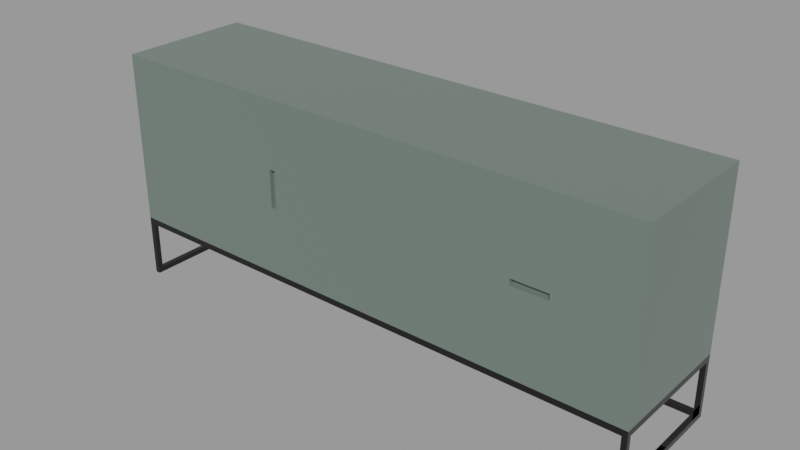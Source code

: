 # Source: sideboard-green-modern_999fbad2-9813-4a3d-84fa-767a2950aa14.blend  (saved by Blender 4.0.36; exported with 4.5.12 LTS)
import bpy
from mathutils import Matrix  # noqa: F401  (used for matrix-valued properties, if any)

bpy.ops.wm.read_factory_settings(use_empty=True)
scene = bpy.context.scene
scene.name = 'upload'

# ---- collections
col_sideboard_green_modern = bpy.data.collections.new('Sideboard Green Modern'); scene.collection.children.link(col_sideboard_green_modern)

# ---- materials (node trees are filled in below, after node groups)
mat_sideboard_green = bpy.data.materials.new('Sideboard_Green')
mat_sideboard_green.use_transparent_shadow = False
mat_sidebaord_metal = bpy.data.materials.new('Sidebaord_Metal')
mat_sidebaord_metal.use_transparent_shadow = False

# ---- material node trees
mat_sideboard_green.use_nodes = True; mat_sideboard_green.node_tree.nodes.clear()
_N = mat_sideboard_green.node_tree.nodes; _L = mat_sideboard_green.node_tree.links
n0 = _N.new('ShaderNodeBsdfPrincipled'); n0.name = 'Principled BSDF'; n0.location = (10, 300)
n0.inputs[0].default_value = (0.1356, 0.1812, 0.1529, 1.0)
n0.inputs[2].default_value = 0.3
n0.inputs[3].default_value = 1.45
n1 = _N.new('ShaderNodeOutputMaterial'); n1.name = 'Material Output'; n1.location = (300, 300)
n2 = _N.new('ShaderNodeBump'); n2.name = 'Bump'; n2.location = (-220, 28)
n2.inputs[0].default_value = 0.05
n2.inputs[1].default_value = 0.1
n2.inputs[2].default_value = 1.0
n3 = _N.new('ShaderNodeMapping'); n3.name = 'Mapping'; n3.location = (-657, 62)
n4 = _N.new('ShaderNodeTexCoord'); n4.name = 'Texture Coordinate'; n4.location = (-837, 62)
n5 = _N.new('ShaderNodeTexNoise'); n5.name = 'Noise Texture'; n5.location = (-477, 102)
n5.inputs[2].default_value = 1000.0
n5.inputs[3].default_value = 15.0
_L.new(n0.outputs[0], n1.inputs[0])
_L.new(n2.outputs[0], n0.inputs[5])
_L.new(n5.outputs[0], n2.inputs[3])
_L.new(n3.outputs[0], n5.inputs[0])
_L.new(n4.outputs[3], n3.inputs[0])
n1.is_active_output = True
mat_sidebaord_metal.use_nodes = True; mat_sidebaord_metal.node_tree.nodes.clear()
_N = mat_sidebaord_metal.node_tree.nodes; _L = mat_sidebaord_metal.node_tree.links
n0 = _N.new('ShaderNodeBsdfPrincipled'); n0.name = 'Principled BSDF'; n0.location = (10, 300)
n0.inputs[0].default_value = (0.05525, 0.05525, 0.05525, 1.0)
n0.inputs[1].default_value = 1.0
n0.inputs[2].default_value = 0.0
n0.inputs[3].default_value = 1.45
n1 = _N.new('ShaderNodeOutputMaterial'); n1.name = 'Material Output'; n1.location = (300, 300)
_L.new(n0.outputs[0], n1.inputs[0])
n1.is_active_output = True

# ---- meshes
me_cube_004 = bpy.data.meshes.new('Cube.004')
me_cube_004.from_pydata([(-0.3006, 0.195, 0.7358), (-0.3006, 0.215, 0.7358), (-0.86, 0.195, 0.7358), (-0.86, 0.215, 0.7358), (-0.3006, 0.195, 0.2224), (-0.3006, 0.215, 0.2224), (-0.86, 0.195, 0.2224), (-0.86, 0.215, 0.2224), (0.2843, 0.195, 0.7358), (0.2843, 0.215, 0.7358), (-0.2806, 0.195, 0.7358), (-0.2806, 0.215, 0.7358), (0.2843, 0.195, 0.2224), (0.2843, 0.215, 0.2224), (-0.2806, 0.195, 0.2224), (-0.2806, 0.215, 0.2224), (0.86, 0.195, 0.7358), (0.86, 0.215, 0.7358), (0.3043, 0.195, 0.7358), (0.3043, 0.215, 0.7358), (0.86, 0.195, 0.4891), (0.86, 0.215, 0.4891), (0.3043, 0.195, 0.4891), (0.3043, 0.215, 0.4891), (0.86, 0.195, 0.4692), (0.86, 0.215, 0.4692), (0.3043, 0.195, 0.4692), (0.3043, 0.215, 0.4692), (0.86, 0.195, 0.2224), (0.86, 0.215, 0.2224), (0.3043, 0.195, 0.2224), (0.3043, 0.215, 0.2224), (-0.88, -0.215, 0.7358), (-0.88, -0.215, 0.7558), (-0.88, 0.215, 0.7358), (-0.88, 0.215, 0.7558), (0.88, -0.215, 0.7358), (0.88, -0.215, 0.7558), (0.88, 0.215, 0.7358), (0.88, 0.215, 0.7558), (-0.88, -0.215, 0.2025), (-0.88, -0.215, 0.2224), (-0.88, 0.215, 0.2025), (-0.88, 0.215, 0.2224), (0.88, -0.215, 0.2025), (0.88, -0.215, 0.2224), (0.88, 0.215, 0.2025), (0.88, 0.215, 0.2224), (-0.88, -0.215, 0.7358), (-0.86, -0.215, 0.7358), (-0.88, 0.215, 0.7358), (-0.86, 0.215, 0.7358), (-0.88, -0.215, 0.2224), (-0.86, -0.215, 0.2224), (-0.88, 0.215, 0.2224), (-0.86, 0.215, 0.2224), (0.86, -0.215, 0.7358), (0.88, -0.215, 0.7358), (0.86, 0.215, 0.7358), (0.88, 0.215, 0.7358), (0.86, -0.215, 0.2224), (0.88, -0.215, 0.2224), (0.86, 0.215, 0.2224), (0.88, 0.215, 0.2224), (-0.3006, -0.215, 0.7358), (-0.2806, -0.215, 0.7358), (-0.3006, 0.215, 0.7358), (-0.2806, 0.215, 0.7358), (-0.3006, -0.215, 0.2224), (-0.2806, -0.215, 0.2224), (-0.3006, 0.215, 0.2224), (-0.2806, 0.215, 0.2224), (0.2843, -0.215, 0.7358), (0.3043, -0.215, 0.7358), (0.2843, 0.215, 0.7358), (0.3043, 0.215, 0.7358), (0.2843, -0.215, 0.2224), (0.3043, -0.215, 0.2224), (0.2843, 0.215, 0.2224), (0.3043, 0.215, 0.2224), (0.86, -0.215, 0.4891), (0.86, -0.215, 0.4692), (0.86, 0.215, 0.4891), (0.86, 0.215, 0.4692), (0.3043, -0.215, 0.4891), (0.3043, -0.215, 0.4692), (0.3043, 0.215, 0.4891), (0.3043, 0.215, 0.4692), (-0.3006, 0.215, 0.4186), (-0.3006, 0.215, 0.5397), (-0.2806, 0.215, 0.5397), (-0.2806, 0.215, 0.4186), (-0.3006, -0.215, 0.5397), (-0.3006, -0.215, 0.4186), (-0.2806, -0.215, 0.4186), (-0.2806, -0.215, 0.5397), (0.5244, 0.215, 0.4891), (0.6399, 0.215, 0.4891), (0.6399, 0.215, 0.4692), (0.5244, 0.215, 0.4692), (0.6399, -0.215, 0.4891), (0.5244, -0.215, 0.4891), (0.5244, -0.215, 0.4692), (0.6399, -0.215, 0.4692), (-0.3006, 0.215, 0.4359), (-0.3006, 0.215, 0.4532), (-0.3006, 0.215, 0.4705), (-0.3006, 0.215, 0.4878), (-0.3006, 0.215, 0.5051), (-0.3006, 0.215, 0.5224), (-0.2806, 0.215, 0.5224), (-0.2806, 0.215, 0.5051), (-0.2806, 0.215, 0.4878), (-0.2806, 0.215, 0.4705), (-0.2806, 0.215, 0.4532), (-0.2806, 0.215, 0.4359), (-0.3006, -0.2008, 0.5396), (-0.3006, -0.2008, 0.5051), (-0.3006, -0.2008, 0.4878), (-0.3006, -0.2008, 0.4705), (-0.3006, -0.2008, 0.4532), (-0.3006, -0.2008, 0.4187), (-0.2806, -0.2008, 0.4187), (-0.2806, -0.2008, 0.4532), (-0.2806, -0.2008, 0.4705), (-0.2806, -0.2008, 0.4878), (-0.2806, -0.2008, 0.5051), (-0.2806, -0.2008, 0.5396), (0.5409, 0.215, 0.4891), (0.5574, 0.215, 0.4891), (0.5739, 0.215, 0.4891), (0.5904, 0.215, 0.4891), (0.6069, 0.215, 0.4891), (0.6234, 0.215, 0.4891), (0.6234, 0.215, 0.4692), (0.6069, 0.215, 0.4692), (0.5904, 0.215, 0.4692), (0.5739, 0.215, 0.4692), (0.5574, 0.215, 0.4692), (0.5409, 0.215, 0.4692), (0.6398, -0.2008, 0.4891), (0.6069, -0.2008, 0.4891), (0.5904, -0.2008, 0.4891), (0.5739, -0.2008, 0.4891), (0.5574, -0.2008, 0.4891), (0.5245, -0.2008, 0.4891), (0.5245, -0.2008, 0.4692), (0.5574, -0.2008, 0.4692), (0.5739, -0.2008, 0.4692), (0.5904, -0.2008, 0.4692), (0.6069, -0.2008, 0.4692), (0.6398, -0.2008, 0.4692), (-0.3006, -0.215, 0.7358), (-0.3006, -0.195, 0.7358), (-0.86, -0.215, 0.7358), (-0.86, -0.195, 0.7358), (-0.3006, -0.215, 0.2224), (-0.3006, -0.195, 0.2224), (-0.86, -0.215, 0.2224), (-0.86, -0.195, 0.2224), (0.2843, -0.215, 0.7358), (0.2843, -0.195, 0.7358), (-0.2806, -0.215, 0.7358), (-0.2806, -0.195, 0.7358), (0.2843, -0.215, 0.2224), (0.2843, -0.195, 0.2224), (-0.2806, -0.215, 0.2224), (-0.2806, -0.195, 0.2224), (0.86, -0.215, 0.7358), (0.86, -0.195, 0.7358), (0.3043, -0.215, 0.7358), (0.3043, -0.195, 0.7358), (0.86, -0.215, 0.4891), (0.86, -0.195, 0.4891), (0.3043, -0.215, 0.4891), (0.3043, -0.195, 0.4891), (0.86, -0.215, 0.4692), (0.86, -0.195, 0.4692), (0.3043, -0.215, 0.4692), (0.3043, -0.195, 0.4692), (0.86, -0.215, 0.2224), (0.86, -0.195, 0.2224), (0.3043, -0.215, 0.2224), (0.3043, -0.195, 0.2224), (-0.88, -0.215, 0.1825), (-0.88, -0.215, 0.2025), (-0.88, 0.215, 0.1825), (-0.88, 0.215, 0.2025), (0.88, -0.215, 0.1825), (0.88, -0.215, 0.2025), (0.88, 0.215, 0.1825), (0.88, 0.215, 0.2025), (0.8632, 0.215, 0.1825), (-0.8632, 0.215, 0.1825), (-0.8632, 0.215, 0.2025), (0.8632, 0.215, 0.2025), (-0.8632, -0.215, 0.1825), (0.8632, -0.215, 0.1825), (0.8632, -0.215, 0.2025), (-0.8632, -0.215, 0.2025), (-0.88, 0.1995, 0.1825), (-0.88, -0.1995, 0.1825), (-0.88, -0.1995, 0.2025), (-0.88, 0.1995, 0.2025), (0.88, -0.1995, 0.1825), (0.88, 0.1995, 0.1825), (0.88, 0.1995, 0.2025), (0.88, -0.1995, 0.2025), (0.8632, 0.1995, 0.2025), (0.8632, -0.1995, 0.2025), (-0.8632, 0.1995, 0.2025), (-0.8632, -0.1995, 0.2025), (-0.8632, 0.1995, 0.1825), (-0.8632, -0.1995, 0.1825), (0.8632, 0.1995, 0.1825), (0.8632, -0.1995, 0.1825), (-0.88, -0.1995, 0.01693), (-0.88, -0.215, 0.01693), (-0.8632, 0.215, 0.01693), (-0.88, 0.215, 0.01693), (0.88, 0.1995, 0.01693), (0.88, 0.215, 0.01693), (0.8632, -0.215, 0.01693), (0.88, -0.215, 0.01693), (0.8632, 0.215, 0.01693), (-0.8632, -0.215, 0.01693), (-0.8632, -0.1995, 0.01693), (0.8632, -0.1995, 0.01693), (-0.88, 0.1995, 0.01693), (0.88, -0.1995, 0.01693), (-0.8632, 0.1995, 0.01693), (0.8632, 0.1995, 0.01693), (-0.88, -0.1995, 2.98e-08), (-0.88, -0.215, 2.98e-08), (-0.8632, 0.215, 2.98e-08), (-0.88, 0.215, 2.98e-08), (0.88, 0.1995, 2.98e-08), (0.88, 0.215, 2.98e-08), (0.8632, -0.215, 2.98e-08), (0.88, -0.215, 2.98e-08), (0.8632, 0.215, 2.98e-08), (-0.8632, -0.215, 2.98e-08), (-0.8632, -0.1995, 2.98e-08), (0.8632, -0.1995, 2.98e-08), (-0.88, 0.1995, 2.98e-08), (0.88, -0.1995, 2.98e-08), (-0.8632, 0.1995, 2.98e-08), (0.8632, 0.1995, 2.98e-08)], [], [(0, 1, 3, 2), (2, 3, 7, 6), (6, 7, 5, 4), (4, 5, 1, 0), (2, 6, 4, 0), (7, 3, 1, 5), (8, 9, 11, 10), (10, 11, 15, 14), (14, 15, 13, 12), (12, 13, 9, 8), (10, 14, 12, 8), (15, 11, 9, 13), (16, 17, 19, 18), (18, 19, 23, 22), (22, 23, 21, 20), (20, 21, 17, 16), (18, 22, 20, 16), (23, 19, 17, 21), (24, 25, 27, 26), (26, 27, 31, 30), (30, 31, 29, 28), (28, 29, 25, 24), (26, 30, 28, 24), (31, 27, 25, 29), (32, 33, 35, 34), (34, 35, 39, 38), (38, 39, 37, 36), (36, 37, 33, 32), (34, 38, 36, 32), (39, 35, 33, 37), (40, 41, 43, 42), (42, 43, 47, 46), (46, 47, 45, 44), (44, 45, 41, 40), (42, 46, 44, 40), (47, 43, 41, 45), (48, 49, 51, 50), (50, 51, 55, 54), (54, 55, 53, 52), (52, 53, 49, 48), (50, 54, 52, 48), (55, 51, 49, 53), (56, 57, 59, 58), (58, 59, 63, 62), (62, 63, 61, 60), (60, 61, 57, 56), (58, 62, 60, 56), (63, 59, 57, 61), (64, 65, 67, 66), (88, 91, 71, 70), (70, 71, 69, 68), (92, 95, 65, 64), (88, 70, 68, 93), (90, 67, 65, 95), (72, 73, 75, 74), (74, 75, 79, 78), (78, 79, 77, 76), (76, 77, 73, 72), (74, 78, 76, 72), (79, 75, 73, 77), (80, 81, 83, 82), (96, 99, 87, 86), (86, 87, 85, 84), (100, 103, 81, 80), (96, 86, 84, 101), (98, 83, 81, 103), (71, 91, 94, 69), (110, 90, 95, 127), (66, 89, 92, 64), (104, 88, 93, 121), (68, 69, 94, 93), (116, 127, 95, 92), (66, 67, 90, 89), (104, 115, 91, 88), (87, 99, 102, 85), (134, 98, 103, 151), (82, 97, 100, 80), (128, 96, 101, 145), (84, 85, 102, 101), (140, 151, 103, 100), (82, 83, 98, 97), (128, 139, 99, 96), (89, 90, 110, 109), (109, 110, 111, 108), (108, 111, 112, 107), (107, 112, 113, 106), (106, 113, 114, 105), (105, 114, 115, 104), (93, 94, 122, 121), (121, 122, 123, 120), (120, 123, 124, 119), (119, 124, 125, 118), (118, 125, 126, 117), (117, 126, 127, 116), (89, 109, 116, 92), (109, 108, 117, 116), (108, 107, 118, 117), (107, 106, 119, 118), (106, 105, 120, 119), (105, 104, 121, 120), (91, 115, 122, 94), (115, 114, 123, 122), (114, 113, 124, 123), (113, 112, 125, 124), (112, 111, 126, 125), (111, 110, 127, 126), (97, 98, 134, 133), (133, 134, 135, 132), (132, 135, 136, 131), (131, 136, 137, 130), (130, 137, 138, 129), (129, 138, 139, 128), (101, 102, 146, 145), (145, 146, 147, 144), (144, 147, 148, 143), (143, 148, 149, 142), (142, 149, 150, 141), (141, 150, 151, 140), (97, 133, 140, 100), (133, 132, 141, 140), (132, 131, 142, 141), (131, 130, 143, 142), (130, 129, 144, 143), (129, 128, 145, 144), (99, 139, 146, 102), (139, 138, 147, 146), (138, 137, 148, 147), (137, 136, 149, 148), (136, 135, 150, 149), (135, 134, 151, 150), (152, 153, 155, 154), (154, 155, 159, 158), (158, 159, 157, 156), (156, 157, 153, 152), (154, 158, 156, 152), (159, 155, 153, 157), (160, 161, 163, 162), (162, 163, 167, 166), (166, 167, 165, 164), (164, 165, 161, 160), (162, 166, 164, 160), (167, 163, 161, 165), (168, 169, 171, 170), (170, 171, 175, 174), (174, 175, 173, 172), (172, 173, 169, 168), (170, 174, 172, 168), (175, 171, 169, 173), (176, 177, 179, 178), (178, 179, 183, 182), (182, 183, 181, 180), (180, 181, 177, 176), (178, 182, 180, 176), (183, 179, 177, 181), (200, 203, 187, 186), (192, 195, 191, 190), (204, 207, 189, 188), (196, 199, 185, 184), (188, 197, 222, 223), (211, 202, 185, 199), (207, 209, 198, 189), (209, 211, 199, 198), (201, 213, 226, 216), (213, 215, 197, 196), (188, 189, 198, 197), (197, 198, 199, 196), (186, 187, 194, 193), (193, 194, 195, 192), (193, 192, 214, 212), (213, 212, 210, 211), (204, 188, 223, 229), (200, 212, 213, 201), (195, 194, 210, 208), (215, 213, 211, 209), (191, 195, 208, 206), (206, 208, 209, 207), (194, 187, 203, 210), (210, 203, 202, 211), (205, 214, 231, 220), (214, 205, 204, 215), (190, 191, 206, 205), (205, 206, 207, 204), (184, 185, 202, 201), (201, 202, 203, 200), (240, 247, 246, 234), (221, 220, 236, 237), (229, 223, 239, 245), (219, 218, 234, 235), (193, 212, 230, 218), (215, 204, 229, 227), (186, 193, 218, 219), (192, 190, 221, 224), (214, 192, 224, 231), (200, 186, 219, 228), (190, 205, 220, 221), (213, 196, 225, 226), (184, 201, 216, 217), (197, 215, 227, 222), (196, 184, 217, 225), (212, 200, 228, 230), (243, 245, 239, 238), (232, 242, 241, 233), (235, 234, 246, 244), (240, 237, 236, 247), (223, 222, 238, 239), (224, 240, 234, 218), (224, 221, 237, 240), (242, 232, 244, 246), (225, 217, 233, 241), (226, 242, 246, 230), (226, 225, 241, 242), (245, 243, 247, 236), (222, 227, 243, 238), (217, 216, 232, 233), (229, 245, 236, 220), (228, 219, 235, 244), (232, 216, 228, 244), (216, 226, 230, 228), (247, 231, 230, 246), (231, 224, 218, 230), (243, 227, 231, 247), (227, 229, 220, 231), (212, 214, 208, 210), (214, 215, 209, 208)])
me_cube_004.polygons.foreach_set('material_index', [0, 0, 0, 0, 0, 0, 0, 0, 0, 0, 0, 0, 0, 0, 0, 0, 0, 0, 0, 0, 0, 0, 0, 0, 0, 0, 0, 0, 0, 0, 0, 0, 0, 0, 0, 0, 0, 0, 0, 0, 0, 0, 0, 0, 0, 0, 0, 0, 0, 0, 0, 0, 0, 0, 0, 0, 0, 0, 0, 0, 0, 0, 0, 0, 0, 0, 0, 0, 0, 0, 0, 0, 0, 0, 0, 0, 0, 0, 0, 0, 0, 0, 0, 0, 0, 0, 0, 0, 0, 0, 0, 0, 0, 0, 0, 0, 0, 0, 0, 0, 0, 0, 0, 0, 0, 0, 0, 0, 0, 0, 0, 0, 0, 0, 0, 0, 0, 0, 0, 0, 0, 0, 0, 0, 0, 0, 0, 0, 0, 0, 0, 0, 0, 0, 0, 0, 0, 0, 0, 0, 0, 0, 0, 0, 0, 0, 0, 0, 0, 0, 0, 0, 0, 0, 1, 1, 1, 1, 1, 1, 1, 1, 1, 1, 1, 1, 1, 1, 1, 1, 1, 1, 1, 1, 1, 1, 1, 1, 1, 1, 1, 1, 1, 1, 1, 1, 1, 1, 1, 1, 1, 1, 1, 1, 1, 1, 1, 1, 1, 1, 1, 1, 1, 1, 1, 1, 1, 1, 1, 1, 1, 1, 1, 1, 1, 1, 1, 1, 1, 1, 1, 1, 1, 1])
_uv = me_cube_004.uv_layers.new(name='UVMap')
_uv.uv.foreach_set('vector', [0.375, 0.0, 0.625, 0.0, 0.625, 0.25, 0.375, 0.25, 0.375, 0.25, 0.625, 0.25, 0.625, 0.5, 0.375, 0.5, 0.375, 0.5, 0.625, 0.5, 0.625, 0.75, 0.375, 0.75, 0.375, 0.75, 0.625, 0.75, 0.625, 1.0, 0.375, 1.0, 0.125, 0.5, 0.375, 0.5, 0.375, 0.75, 0.125, 0.75, 0.625, 0.5, 0.875, 0.5, 0.875, 0.75, 0.625, 0.75, 0.375, 0.0, 0.625, 0.0, 0.625, 0.25, 0.375, 0.25, 0.375, 0.25, 0.625, 0.25, 0.625, 0.5, 0.375, 0.5, 0.375, 0.5, 0.625, 0.5, 0.625, 0.75, 0.375, 0.75, 0.375, 0.75, 0.625, 0.75, 0.625, 1.0, 0.375, 1.0, 0.125, 0.5, 0.375, 0.5, 0.375, 0.75, 0.125, 0.75, 0.625, 0.5, 0.875, 0.5, 0.875, 0.75, 0.625, 0.75, 0.375, 0.0, 0.625, 0.0, 0.625, 0.25, 0.375, 0.25, 0.375, 0.25, 0.625, 0.25, 0.625, 0.5, 0.375, 0.5, 0.375, 0.5, 0.625, 0.5, 0.625, 0.75, 0.375, 0.75, 0.375, 0.75, 0.625, 0.75, 0.625, 1.0, 0.375, 1.0, 0.125, 0.5, 0.375, 0.5, 0.375, 0.75, 0.125, 0.75, 0.625, 0.5, 0.875, 0.5, 0.875, 0.75, 0.625, 0.75, 0.375, 0.0, 0.625, 0.0, 0.625, 0.25, 0.375, 0.25, 0.375, 0.25, 0.625, 0.25, 0.625, 0.5, 0.375, 0.5, 0.375, 0.5, 0.625, 0.5, 0.625, 0.75, 0.375, 0.75, 0.375, 0.75, 0.625, 0.75, 0.625, 1.0, 0.375, 1.0, 0.125, 0.5, 0.375, 0.5, 0.375, 0.75, 0.125, 0.75, 0.625, 0.5, 0.875, 0.5, 0.875, 0.75, 0.625, 0.75, 0.375, 0.0, 0.625, 0.0, 0.625, 0.25, 0.375, 0.25, 0.375, 0.25, 0.625, 0.25, 0.625, 0.5, 0.375, 0.5, 0.375, 0.5, 0.625, 0.5, 0.625, 0.75, 0.375, 0.75, 0.375, 0.75, 0.625, 0.75, 0.625, 1.0, 0.375, 1.0, 0.125, 0.5, 0.375, 0.5, 0.375, 0.75, 0.125, 0.75, 0.625, 0.5, 0.875, 0.5, 0.875, 0.75, 0.625, 0.75, 0.375, 0.0, 0.625, 0.0, 0.625, 0.25, 0.375, 0.25, 0.375, 0.25, 0.625, 0.25, 0.625, 0.5, 0.375, 0.5, 0.375, 0.5, 0.625, 0.5, 0.625, 0.75, 0.375, 0.75, 0.375, 0.75, 0.625, 0.75, 0.625, 1.0, 0.375, 1.0, 0.125, 0.5, 0.375, 0.5, 0.375, 0.75, 0.125, 0.75, 0.625, 0.5, 0.875, 0.5, 0.875, 0.75, 0.625, 0.75, 0.375, 0.0, 0.625, 0.0, 0.625, 0.25, 0.375, 0.25, 0.375, 0.25, 0.625, 0.25, 0.625, 0.5, 0.375, 0.5, 0.375, 0.5, 0.625, 0.5, 0.625, 0.75, 0.375, 0.75, 0.375, 0.75, 0.625, 0.75, 0.625, 1.0, 0.375, 1.0, 0.125, 0.5, 0.375, 0.5, 0.375, 0.75, 0.125, 0.75, 0.625, 0.5, 0.875, 0.5, 0.875, 0.75, 0.625, 0.75, 0.375, 0.0, 0.625, 0.0, 0.625, 0.25, 0.375, 0.25, 0.375, 0.25, 0.625, 0.25, 0.625, 0.5, 0.375, 0.5, 0.375, 0.5, 0.625, 0.5, 0.625, 0.75, 0.375, 0.75, 0.375, 0.75, 0.625, 0.75, 0.625, 1.0, 0.375, 1.0, 0.125, 0.5, 0.375, 0.5, 0.375, 0.75, 0.125, 0.75, 0.625, 0.5, 0.875, 0.5, 0.875, 0.75, 0.625, 0.75, 0.375, 0.0, 0.625, 0.0, 0.625, 0.25, 0.375, 0.25, 0.375, 0.4167, 0.625, 0.4167, 0.625, 0.5, 0.375, 0.5, 0.375, 0.5, 0.625, 0.5, 0.625, 0.75, 0.375, 0.75, 0.375, 0.9167, 0.625, 0.9167, 0.625, 1.0, 0.375, 1.0, 0.2917, 0.5, 0.375, 0.5, 0.375, 0.75, 0.2917, 0.75, 0.7917, 0.5, 0.875, 0.5, 0.875, 0.75, 0.7917, 0.75, 0.375, 0.0, 0.625, 0.0, 0.625, 0.25, 0.375, 0.25, 0.375, 0.25, 0.625, 0.25, 0.625, 0.5, 0.375, 0.5, 0.375, 0.5, 0.625, 0.5, 0.625, 0.75, 0.375, 0.75, 0.375, 0.75, 0.625, 0.75, 0.625, 1.0, 0.375, 1.0, 0.125, 0.5, 0.375, 0.5, 0.375, 0.75, 0.125, 0.75, 0.625, 0.5, 0.875, 0.5, 0.875, 0.75, 0.625, 0.75, 0.375, 0.0, 0.625, 0.0, 0.625, 0.25, 0.375, 0.25, 0.375, 0.4167, 0.625, 0.4167, 0.625, 0.5, 0.375, 0.5, 0.375, 0.5, 0.625, 0.5, 0.625, 0.75, 0.375, 0.75, 0.375, 0.9167, 0.625, 0.9167, 0.625, 1.0, 0.375, 1.0, 0.2917, 0.5, 0.375, 0.5, 0.375, 0.75, 0.2917, 0.75, 0.7917, 0.5, 0.875, 0.5, 0.875, 0.75, 0.7917, 0.75, 0.625, 0.5, 0.7083, 0.5, 0.7083, 0.75, 0.625, 0.75, 0.7798, 0.5, 0.7917, 0.5, 0.7917, 0.75, 0.7798, 0.75, 0.125, 0.5, 0.2083, 0.5, 0.2083, 0.75, 0.125, 0.75, 0.2798, 0.5, 0.2917, 0.5, 0.2917, 0.75, 0.2798, 0.75, 0.375, 0.75, 0.625, 0.75, 0.625, 0.8333, 0.375, 0.8333, 0.375, 0.9048, 0.625, 0.9048, 0.625, 0.9167, 0.375, 0.9167, 0.375, 0.25, 0.625, 0.25, 0.625, 0.3333, 0.375, 0.3333, 0.375, 0.4048, 0.625, 0.4048, 0.625, 0.4167, 0.375, 0.4167, 0.625, 0.5, 0.7083, 0.5, 0.7083, 0.75, 0.625, 0.75, 0.7798, 0.5, 0.7917, 0.5, 0.7917, 0.75, 0.7798, 0.75, 0.125, 0.5, 0.2083, 0.5, 0.2083, 0.75, 0.125, 0.75, 0.2798, 0.5, 0.2917, 0.5, 0.2917, 0.75, 0.2798, 0.75, 0.375, 0.75, 0.625, 0.75, 0.625, 0.8333, 0.375, 0.8333, 0.375, 0.9048, 0.625, 0.9048, 0.625, 0.9167, 0.375, 0.9167, 0.375, 0.25, 0.625, 0.25, 0.625, 0.3333, 0.375, 0.3333, 0.375, 0.4048, 0.625, 0.4048, 0.625, 0.4167, 0.375, 0.4167, 0.375, 0.3333, 0.625, 0.3333, 0.625, 0.3452, 0.375, 0.3452, 0.375, 0.3452, 0.625, 0.3452, 0.625, 0.3571, 0.375, 0.3571, 0.375, 0.3571, 0.625, 0.3571, 0.625, 0.369, 0.375, 0.369, 0.375, 0.369, 0.625, 0.369, 0.625, 0.381, 0.375, 0.381, 0.375, 0.381, 0.625, 0.381, 0.625, 0.3929, 0.375, 0.3929, 0.375, 0.3929, 0.625, 0.3929, 0.625, 0.4048, 0.375, 0.4048, 0.375, 0.8333, 0.625, 0.8333, 0.625, 0.8452, 0.375, 0.8452, 0.375, 0.8452, 0.625, 0.8452, 0.625, 0.8571, 0.375, 0.8571, 0.375, 0.8571, 0.625, 0.8571, 0.625, 0.869, 0.375, 0.869, 0.375, 0.869, 0.625, 0.869, 0.625, 0.881, 0.375, 0.881, 0.375, 0.881, 0.625, 0.881, 0.625, 0.8929, 0.375, 0.8929, 0.375, 0.8929, 0.625, 0.8929, 0.625, 0.9048, 0.375, 0.9048, 0.2083, 0.5, 0.2202, 0.5, 0.2202, 0.75, 0.2083, 0.75, 0.2202, 0.5, 0.2321, 0.5, 0.2321, 0.75, 0.2202, 0.75, 0.2321, 0.5, 0.244, 0.5, 0.244, 0.75, 0.2321, 0.75, 0.244, 0.5, 0.256, 0.5, 0.256, 0.75, 0.244, 0.75, 0.256, 0.5, 0.2679, 0.5, 0.2679, 0.75, 0.256, 0.75, 0.2679, 0.5, 0.2798, 0.5, 0.2798, 0.75, 0.2679, 0.75, 0.7083, 0.5, 0.7202, 0.5, 0.7202, 0.75, 0.7083, 0.75, 0.7202, 0.5, 0.7321, 0.5, 0.7321, 0.75, 0.7202, 0.75, 0.7321, 0.5, 0.744, 0.5, 0.744, 0.75, 0.7321, 0.75, 0.744, 0.5, 0.756, 0.5, 0.756, 0.75, 0.744, 0.75, 0.756, 0.5, 0.7679, 0.5, 0.7679, 0.75, 0.756, 0.75, 0.7679, 0.5, 0.7798, 0.5, 0.7798, 0.75, 0.7679, 0.75, 0.375, 0.3333, 0.625, 0.3333, 0.625, 0.3452, 0.375, 0.3452, 0.375, 0.3452, 0.625, 0.3452, 0.625, 0.3571, 0.375, 0.3571, 0.375, 0.3571, 0.625, 0.3571, 0.625, 0.369, 0.375, 0.369, 0.375, 0.369, 0.625, 0.369, 0.625, 0.381, 0.375, 0.381, 0.375, 0.381, 0.625, 0.381, 0.625, 0.3929, 0.375, 0.3929, 0.375, 0.3929, 0.625, 0.3929, 0.625, 0.4048, 0.375, 0.4048, 0.375, 0.8333, 0.625, 0.8333, 0.625, 0.8452, 0.375, 0.8452, 0.375, 0.8452, 0.625, 0.8452, 0.625, 0.8571, 0.375, 0.8571, 0.375, 0.8571, 0.625, 0.8571, 0.625, 0.869, 0.375, 0.869, 0.375, 0.869, 0.625, 0.869, 0.625, 0.881, 0.375, 0.881, 0.375, 0.881, 0.625, 0.881, 0.625, 0.8929, 0.375, 0.8929, 0.375, 0.8929, 0.625, 0.8929, 0.625, 0.9048, 0.375, 0.9048, 0.2083, 0.5, 0.2202, 0.5, 0.2202, 0.75, 0.2083, 0.75, 0.2202, 0.5, 0.2321, 0.5, 0.2321, 0.75, 0.2202, 0.75, 0.2321, 0.5, 0.244, 0.5, 0.244, 0.75, 0.2321, 0.75, 0.244, 0.5, 0.256, 0.5, 0.256, 0.75, 0.244, 0.75, 0.256, 0.5, 0.2679, 0.5, 0.2679, 0.75, 0.256, 0.75, 0.2679, 0.5, 0.2798, 0.5, 0.2798, 0.75, 0.2679, 0.75, 0.7083, 0.5, 0.7202, 0.5, 0.7202, 0.75, 0.7083, 0.75, 0.7202, 0.5, 0.7321, 0.5, 0.7321, 0.75, 0.7202, 0.75, 0.7321, 0.5, 0.744, 0.5, 0.744, 0.75, 0.7321, 0.75, 0.744, 0.5, 0.756, 0.5, 0.756, 0.75, 0.744, 0.75, 0.756, 0.5, 0.7679, 0.5, 0.7679, 0.75, 0.756, 0.75, 0.7679, 0.5, 0.7798, 0.5, 0.7798, 0.75, 0.7679, 0.75, 0.375, 0.0, 0.625, 0.0, 0.625, 0.25, 0.375, 0.25, 0.375, 0.25, 0.625, 0.25, 0.625, 0.5, 0.375, 0.5, 0.375, 0.5, 0.625, 0.5, 0.625, 0.75, 0.375, 0.75, 0.375, 0.75, 0.625, 0.75, 0.625, 1.0, 0.375, 1.0, 0.125, 0.5, 0.375, 0.5, 0.375, 0.75, 0.125, 0.75, 0.625, 0.5, 0.875, 0.5, 0.875, 0.75, 0.625, 0.75, 0.375, 0.0, 0.625, 0.0, 0.625, 0.25, 0.375, 0.25, 0.375, 0.25, 0.625, 0.25, 0.625, 0.5, 0.375, 0.5, 0.375, 0.5, 0.625, 0.5, 0.625, 0.75, 0.375, 0.75, 0.375, 0.75, 0.625, 0.75, 0.625, 1.0, 0.375, 1.0, 0.125, 0.5, 0.375, 0.5, 0.375, 0.75, 0.125, 0.75, 0.625, 0.5, 0.875, 0.5, 0.875, 0.75, 0.625, 0.75, 0.375, 0.0, 0.625, 0.0, 0.625, 0.25, 0.375, 0.25, 0.375, 0.25, 0.625, 0.25, 0.625, 0.5, 0.375, 0.5, 0.375, 0.5, 0.625, 0.5, 0.625, 0.75, 0.375, 0.75, 0.375, 0.75, 0.625, 0.75, 0.625, 1.0, 0.375, 1.0, 0.125, 0.5, 0.375, 0.5, 0.375, 0.75, 0.125, 0.75, 0.625, 0.5, 0.875, 0.5, 0.875, 0.75, 0.625, 0.75, 0.375, 0.0, 0.625, 0.0, 0.625, 0.25, 0.375, 0.25, 0.375, 0.25, 0.625, 0.25, 0.625, 0.5, 0.375, 0.5, 0.375, 0.5, 0.625, 0.5, 0.625, 0.75, 0.375, 0.75, 0.375, 0.75, 0.625, 0.75, 0.625, 1.0, 0.375, 1.0, 0.125, 0.5, 0.375, 0.5, 0.375, 0.75, 0.125, 0.75, 0.625, 0.5, 0.875, 0.5, 0.875, 0.75, 0.625, 0.75, 0.375, 0.1667, 0.625, 0.1667, 0.625, 0.25, 0.375, 0.25, 0.375, 0.4167, 0.625, 0.4167, 0.625, 0.5, 0.375, 0.5, 0.375, 0.6667, 0.625, 0.6667, 0.625, 0.75, 0.375, 0.75, 0.375, 0.9167, 0.625, 0.9167, 0.625, 1.0, 0.375, 1.0, 0.375, 0.75, 0.375, 0.8333, 0.375, 0.8333, 0.375, 0.75, 0.7917, 0.6667, 0.875, 0.6667, 0.875, 0.75, 0.7917, 0.75, 0.625, 0.6667, 0.7083, 0.6667, 0.7083, 0.75, 0.625, 0.75, 0.7083, 0.6667, 0.7917, 0.6667, 0.7917, 0.75, 0.7083, 0.75, 0.125, 0.6667, 0.2083, 0.6667, 0.2083, 0.6667, 0.125, 0.6667, 0.2083, 0.6667, 0.2917, 0.6667, 0.2917, 0.75, 0.2083, 0.75, 0.375, 0.75, 0.625, 0.75, 0.625, 0.8333, 0.375, 0.8333, 0.375, 0.8333, 0.625, 0.8333, 0.625, 0.9167, 0.375, 0.9167, 0.375, 0.25, 0.625, 0.25, 0.625, 0.3333, 0.375, 0.3333, 0.375, 0.3333, 0.625, 0.3333, 0.625, 0.4167, 0.375, 0.4167, 0.2083, 0.5, 0.2917, 0.5, 0.2917, 0.5833, 0.2083, 0.5833, 0.2083, 0.6667, 0.2083, 0.5833, 0.7917, 0.5833, 0.7917, 0.6667, 0.375, 0.6667, 0.375, 0.75, 0.375, 0.75, 0.375, 0.6667, 0.125, 0.5833, 0.2083, 0.5833, 0.2083, 0.6667, 0.125, 0.6667, 0.7083, 0.5, 0.7917, 0.5, 0.7917, 0.5833, 0.7083, 0.5833, 0.2917, 0.6667, 0.2083, 0.6667, 0.7917, 0.6667, 0.7083, 0.6667, 0.625, 0.5, 0.7083, 0.5, 0.7083, 0.5833, 0.625, 0.5833, 0.625, 0.5833, 0.7083, 0.5833, 0.7083, 0.6667, 0.625, 0.6667, 0.7917, 0.5, 0.875, 0.5, 0.875, 0.5833, 0.7917, 0.5833, 0.7917, 0.5833, 0.875, 0.5833, 0.875, 0.6667, 0.7917, 0.6667, 0.375, 0.5833, 0.2917, 0.5833, 0.2917, 0.5833, 0.375, 0.5833, 0.2917, 0.5833, 0.375, 0.5833, 0.375, 0.6667, 0.2917, 0.6667, 0.375, 0.5, 0.625, 0.5, 0.625, 0.5833, 0.375, 0.5833, 0.375, 0.5833, 0.625, 0.5833, 0.625, 0.6667, 0.375, 0.6667, 0.375, 0.0, 0.625, 0.0, 0.625, 0.08333, 0.375, 0.08333, 0.375, 0.08333, 0.625, 0.08333, 0.625, 0.1667, 0.375, 0.1667, 0.2917, 0.5, 0.2917, 0.5833, 0.2083, 0.5833, 0.2083, 0.5, 0.375, 0.5, 0.375, 0.5833, 0.375, 0.5833, 0.375, 0.5, 0.375, 0.6667, 0.375, 0.75, 0.375, 0.75, 0.375, 0.6667, 0.375, 0.25, 0.375, 0.3333, 0.375, 0.3333, 0.375, 0.25, 0.2083, 0.5, 0.2083, 0.5833, 0.2083, 0.5833, 0.2083, 0.5, 0.2917, 0.6667, 0.375, 0.6667, 0.375, 0.6667, 0.2917, 0.6667, 0.375, 0.25, 0.375, 0.3333, 0.375, 0.3333, 0.375, 0.25, 0.375, 0.4167, 0.375, 0.5, 0.375, 0.5, 0.375, 0.4167, 0.2917, 0.5833, 0.2917, 0.5, 0.2917, 0.5, 0.2917, 0.5833, 0.375, 0.1667, 0.375, 0.25, 0.375, 0.25, 0.375, 0.1667, 0.375, 0.5, 0.375, 0.5833, 0.375, 0.5833, 0.375, 0.5, 0.2083, 0.6667, 0.2083, 0.75, 0.2083, 0.75, 0.2083, 0.6667, 0.375, 0.0, 0.375, 0.08333, 0.375, 0.08333, 0.375, 0.0, 0.2917, 0.75, 0.2917, 0.6667, 0.2917, 0.6667, 0.2917, 0.75, 0.375, 0.9167, 0.375, 1.0, 0.375, 1.0, 0.375, 0.9167, 0.2083, 0.5833, 0.125, 0.5833, 0.125, 0.5833, 0.2083, 0.5833, 0.2917, 0.6667, 0.375, 0.6667, 0.375, 0.75, 0.2917, 0.75, 0.125, 0.6667, 0.2083, 0.6667, 0.2083, 0.75, 0.125, 0.75, 0.125, 0.5, 0.2083, 0.5, 0.2083, 0.5833, 0.125, 0.5833, 0.2917, 0.5, 0.375, 0.5, 0.375, 0.5833, 0.2917, 0.5833, 0.375, 0.75, 0.375, 0.8333, 0.375, 0.8333, 0.375, 0.75, 0.375, 0.4167, 0.375, 0.4167, 0.375, 0.3333, 0.375, 0.3333, 0.375, 0.4167, 0.375, 0.5, 0.375, 0.5, 0.375, 0.4167, 0.2083, 0.6667, 0.125, 0.6667, 0.125, 0.5833, 0.2083, 0.5833, 0.375, 0.9167, 0.375, 1.0, 0.375, 1.0, 0.375, 0.9167, 0.2083, 0.6667, 0.2083, 0.6667, 0.2083, 0.5833, 0.2083, 0.5833, 0.2083, 0.6667, 0.2083, 0.75, 0.2083, 0.75, 0.2083, 0.6667, 0.375, 0.6667, 0.2917, 0.6667, 0.2917, 0.5833, 0.375, 0.5833, 0.2917, 0.75, 0.2917, 0.6667, 0.2917, 0.6667, 0.2917, 0.75, 0.375, 0.0, 0.375, 0.08333, 0.375, 0.08333, 0.375, 0.0, 0.375, 0.6667, 0.375, 0.6667, 0.375, 0.5833, 0.375, 0.5833, 0.375, 0.1667, 0.375, 0.25, 0.375, 0.25, 0.375, 0.1667, 0.375, 0.08333, 0.375, 0.08333, 0.375, 0.1667, 0.375, 0.1667, 0.125, 0.6667, 0.2083, 0.6667, 0.2083, 0.5833, 0.125, 0.5833, 0.2917, 0.5833, 0.2917, 0.5833, 0.2083, 0.5833, 0.2083, 0.5833, 0.2917, 0.5833, 0.2917, 0.5, 0.2083, 0.5, 0.2083, 0.5833, 0.2917, 0.6667, 0.2917, 0.6667, 0.2917, 0.5833, 0.2917, 0.5833, 0.2917, 0.6667, 0.375, 0.6667, 0.375, 0.5833, 0.2917, 0.5833, 0.2083, 0.5833, 0.2917, 0.5833, 0.7083, 0.5833, 0.7917, 0.5833, 0.2917, 0.5833, 0.2917, 0.6667, 0.7083, 0.6667, 0.7083, 0.5833])
me_cube_004.materials.append(mat_sideboard_green)
me_cube_004.materials.append(mat_sidebaord_metal)
me_cube_004.update()

# ---- objects
ob_sideboard_green_modern = bpy.data.objects.new('Sideboard Green Modern', me_cube_004)

# ---- transforms, parenting, visibility, modifiers, constraints
ob_sideboard_green_modern.location = (0.0, 0.0, 0.0)
_m = ob_sideboard_green_modern.modifiers.new('Bevel', 'BEVEL')
_m.width = 0.003
_m.width_pct = 0.003
_m.segments = 3
_m.offset_type = 'WIDTH'
_m.harden_normals = True

# ---- collection membership
scene.collection.objects.link(ob_sideboard_green_modern)
col_sideboard_green_modern.objects.link(ob_sideboard_green_modern)

# ---- scene / render settings (as saved in the file)
scene.frame_start = 1; scene.frame_end = 250; scene.frame_set(1)
scene.render.engine = 'BLENDER_EEVEE_NEXT'
scene.render.image_settings.exr_codec = 'NONE'
scene.render.simplify_subdivision_render = 0
scene.render.simplify_child_particles_render = 0.0
scene.cycles.sampling_pattern = 'TABULATED_SOBOL'
scene.eevee.use_shadows = False
scene.view_settings.view_transform = 'Filmic'
bpy.context.view_layer.update()

# ---- added for rendering (the .blend has no active camera and no usable light): camera, sun + grey world if the file has none
cam_auto = bpy.data.cameras.new('AutoCamera')
cam_auto.lens = 50.0
cam_auto.sensor_width = 36.0
cam_auto.clip_end = 1000.0
ob_auto_camera = bpy.data.objects.new('AutoCamera', cam_auto)
scene.collection.objects.link(ob_auto_camera)
ob_auto_camera.location = (1.8163, -2.17956, 1.83093)
ob_auto_camera.rotation_euler = (1.09748, -7.21219e-08, 0.694738)
scene.camera = ob_auto_camera
light_auto_sun = bpy.data.lights.new('AutoSun', 'SUN')
light_auto_sun.energy = 3.0
light_auto_sun.angle = 0.0523599
ob_auto_sun = bpy.data.objects.new('AutoSun', light_auto_sun)
scene.collection.objects.link(ob_auto_sun)
ob_auto_sun.rotation_euler = (0.872665, 0.174533, 0.523599)
if scene.world is None:
    world_auto = bpy.data.worlds.new('AutoWorld')
    world_auto.color = (0.3, 0.3, 0.3)
    scene.world = world_auto
bpy.context.view_layer.update()
